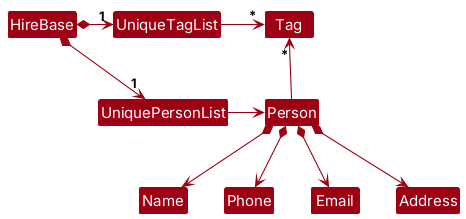

The diagram above was rendered by PlantUML. Its source (embedded in the PNG):
@startuml
!include style.puml
skinparam arrowThickness 1.1
skinparam arrowColor MODEL_COLOR
skinparam classBackgroundColor MODEL_COLOR

HireBase *-right-> "1" UniquePersonList
HireBase *-right-> "1" UniqueTagList
UniqueTagList -[hidden]down- UniquePersonList
UniqueTagList -[hidden]down- UniquePersonList

UniqueTagList -right-> "*" Tag
UniquePersonList -right-> Person

Person -up-> "*" Tag

Person *--> Name
Person *--> Phone
Person *--> Email
Person *--> Address
@enduml